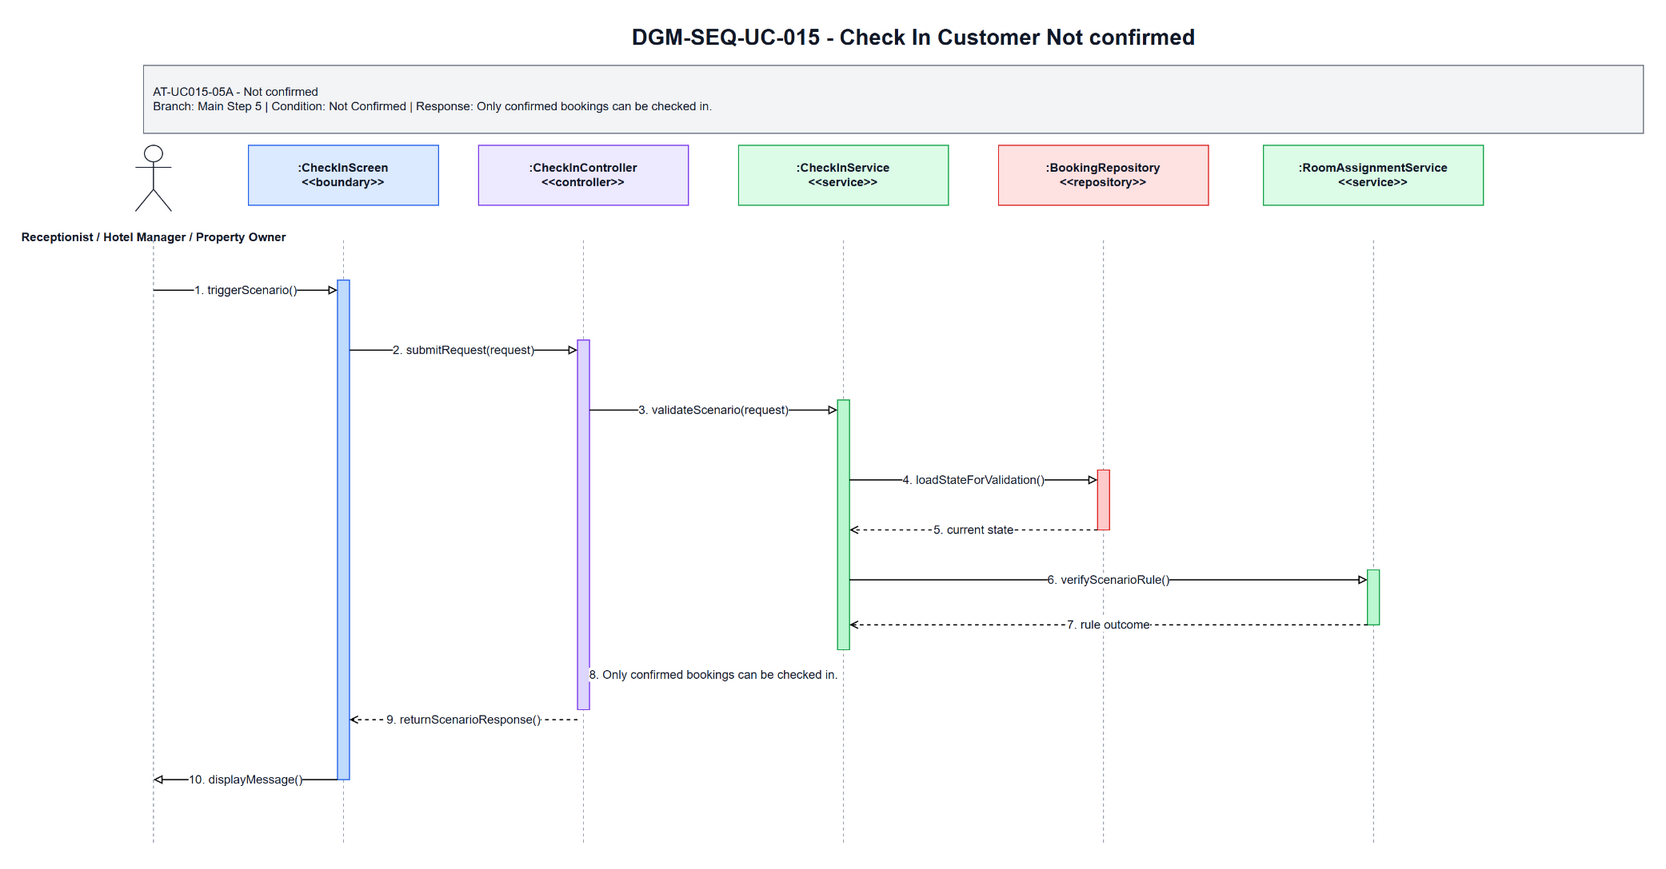

The diagram above was exported from draw.io. Its source (the exported page's mxGraphModel, read from the mxfile embedded in the PNG):
<mxGraphModel dx="1700" dy="920" grid="1" gridSize="10" guides="1" tooltips="1" connect="1" arrows="1" fold="1" page="1" pageScale="1" pageWidth="1700" pageHeight="920" math="0" shadow="0">
  <root>
    <mxCell id="0" />
    <mxCell id="1" parent="0" />
    <mxCell id="title" parent="1" value="DGM-SEQ-UC-015 - Check In Customer Not confirmed" style="text;html=1;strokeColor=none;fillColor=none;align=center;verticalAlign=middle;fontStyle=1;fontSize=22;fontColor=#111827" vertex="1">
      <mxGeometry x="350" y="25" width="1000" height="34" as="geometry" />
    </mxCell>
    <mxCell id="scenario-band" parent="1" value="AT-UC015-05A - Not confirmed&lt;br&gt;Branch: Main Step 5 | Condition: Not Confirmed | Response: Only confirmed bookings can be checked in." style="rounded=0;whiteSpace=wrap;html=1;fillColor=#F3F4F6;strokeColor=#6B7280;fontSize=12;fontColor=#111827;align=left;spacing=10" vertex="1">
      <mxGeometry x="80" y="70" width="1500" height="68" as="geometry" />
    </mxCell>
    <mxCell id="actor-icon" parent="1" value="" style="shape=umlActor;verticalLabelPosition=bottom;verticalAlign=top;html=1;outlineConnect=0;strokeColor=#111827" vertex="1">
      <mxGeometry x="72" y="150" width="36" height="66" as="geometry" />
    </mxCell>
    <mxCell id="actor-label" parent="1" value="Receptionist / Hotel Manager / Property Owner" style="text;html=1;strokeColor=none;fillColor=none;align=center;verticalAlign=middle;fontStyle=1;fontSize=12;fontColor=#111827" vertex="1">
      <mxGeometry x="20" y="224" width="140" height="36" as="geometry" />
    </mxCell>
    <mxCell id="h0" parent="1" value=":CheckInScreen&lt;br&gt;&amp;lt;&amp;lt;boundary&amp;gt;&amp;gt;" style="rounded=0;whiteSpace=wrap;html=1;fillColor=#DBEAFE;strokeColor=#2563EB;fontSize=12;fontStyle=1;fontColor=#111827" vertex="1">
      <mxGeometry x="185" y="150" width="190" height="60" as="geometry" />
    </mxCell>
    <mxCell id="h1" parent="1" value=":CheckInController&lt;br&gt;&amp;lt;&amp;lt;controller&amp;gt;&amp;gt;" style="rounded=0;whiteSpace=wrap;html=1;fillColor=#EDE9FE;strokeColor=#7C3AED;fontSize=12;fontStyle=1;fontColor=#111827" vertex="1">
      <mxGeometry x="415" y="150" width="210" height="60" as="geometry" />
    </mxCell>
    <mxCell id="h2" parent="1" value=":CheckInService&lt;br&gt;&amp;lt;&amp;lt;service&amp;gt;&amp;gt;" style="rounded=0;whiteSpace=wrap;html=1;fillColor=#DCFCE7;strokeColor=#16A34A;fontSize=12;fontStyle=1;fontColor=#111827" vertex="1">
      <mxGeometry x="675" y="150" width="210" height="60" as="geometry" />
    </mxCell>
    <mxCell id="h3" parent="1" value=":BookingRepository&lt;br&gt;&amp;lt;&amp;lt;repository&amp;gt;&amp;gt;" style="rounded=0;whiteSpace=wrap;html=1;fillColor=#FEE2E2;strokeColor=#DC2626;fontSize=12;fontStyle=1;fontColor=#111827" vertex="1">
      <mxGeometry x="935" y="150" width="210" height="60" as="geometry" />
    </mxCell>
    <mxCell id="h4" parent="1" value=":RoomAssignmentService&lt;br&gt;&amp;lt;&amp;lt;service&amp;gt;&amp;gt;" style="rounded=0;whiteSpace=wrap;html=1;fillColor=#DCFCE7;strokeColor=#16A34A;fontSize=12;fontStyle=1;fontColor=#111827" vertex="1">
      <mxGeometry x="1200" y="150" width="220" height="60" as="geometry" />
    </mxCell>
    <mxCell id="l-actor" parent="1" style="endArrow=none;html=1;dashed=1;strokeColor=#9CA3AF" edge="1">
      <mxGeometry relative="1" as="geometry">
        <mxPoint x="90" y="245" as="sourcePoint" />
        <mxPoint x="90" y="850" as="targetPoint" />
      </mxGeometry>
    </mxCell>
    <mxCell id="l0" parent="1" style="endArrow=none;html=1;dashed=1;strokeColor=#9CA3AF" edge="1">
      <mxGeometry relative="1" as="geometry">
        <mxPoint x="280" y="245" as="sourcePoint" />
        <mxPoint x="280" y="850" as="targetPoint" />
      </mxGeometry>
    </mxCell>
    <mxCell id="l1" parent="1" style="endArrow=none;html=1;dashed=1;strokeColor=#9CA3AF" edge="1">
      <mxGeometry relative="1" as="geometry">
        <mxPoint x="520" y="245" as="sourcePoint" />
        <mxPoint x="520" y="850" as="targetPoint" />
      </mxGeometry>
    </mxCell>
    <mxCell id="l2" parent="1" style="endArrow=none;html=1;dashed=1;strokeColor=#9CA3AF" edge="1">
      <mxGeometry relative="1" as="geometry">
        <mxPoint x="780" y="245" as="sourcePoint" />
        <mxPoint x="780" y="850" as="targetPoint" />
      </mxGeometry>
    </mxCell>
    <mxCell id="l3" parent="1" style="endArrow=none;html=1;dashed=1;strokeColor=#9CA3AF" edge="1">
      <mxGeometry relative="1" as="geometry">
        <mxPoint x="1040" y="245" as="sourcePoint" />
        <mxPoint x="1040" y="850" as="targetPoint" />
      </mxGeometry>
    </mxCell>
    <mxCell id="l4" parent="1" style="endArrow=none;html=1;dashed=1;strokeColor=#9CA3AF" edge="1">
      <mxGeometry relative="1" as="geometry">
        <mxPoint x="1310" y="245" as="sourcePoint" />
        <mxPoint x="1310" y="850" as="targetPoint" />
      </mxGeometry>
    </mxCell>
    <mxCell id="a-boundary" parent="1" value="" style="rounded=0;whiteSpace=wrap;html=1;fillColor=#BFDBFE;strokeColor=#2563EB" vertex="1">
      <mxGeometry x="274" y="285" width="12" height="500" as="geometry" />
    </mxCell>
    <mxCell id="a-controller" parent="1" value="" style="rounded=0;whiteSpace=wrap;html=1;fillColor=#DDD6FE;strokeColor=#7C3AED" vertex="1">
      <mxGeometry x="514" y="345" width="12" height="370" as="geometry" />
    </mxCell>
    <mxCell id="a-service" parent="1" value="" style="rounded=0;whiteSpace=wrap;html=1;fillColor=#BBF7D0;strokeColor=#16A34A" vertex="1">
      <mxGeometry x="774" y="405" width="12" height="250" as="geometry" />
    </mxCell>
    <mxCell id="a-repo" parent="1" value="" style="rounded=0;whiteSpace=wrap;html=1;fillColor=#FECACA;strokeColor=#DC2626" vertex="1">
      <mxGeometry x="1034" y="475" width="12" height="60" as="geometry" />
    </mxCell>
    <mxCell id="a-support" parent="1" value="" style="rounded=0;whiteSpace=wrap;html=1;fillColor=#BBF7D0;strokeColor=#16A34A" vertex="1">
      <mxGeometry x="1304" y="575" width="12" height="55" as="geometry" />
    </mxCell>
    <mxCell id="m1" parent="1" value="1. triggerScenario()" style="endArrow=block;endFill=0;html=1;rounded=0;strokeWidth=1.2;fontSize=12;fontColor=#111827;labelBackgroundColor=#FFFFFF" edge="1">
      <mxGeometry relative="1" as="geometry">
        <mxPoint x="90" y="295" as="sourcePoint" />
        <mxPoint x="274" y="295" as="targetPoint" />
      </mxGeometry>
    </mxCell>
    <mxCell id="m2" parent="1" value="2. submitRequest(request)" style="endArrow=block;endFill=0;html=1;rounded=0;strokeWidth=1.2;fontSize=12;fontColor=#111827;labelBackgroundColor=#FFFFFF" edge="1">
      <mxGeometry relative="1" as="geometry">
        <mxPoint x="286" y="355" as="sourcePoint" />
        <mxPoint x="514" y="355" as="targetPoint" />
      </mxGeometry>
    </mxCell>
    <mxCell id="m3" parent="1" value="3. validateScenario(request)" style="endArrow=block;endFill=0;html=1;rounded=0;strokeWidth=1.2;fontSize=12;fontColor=#111827;labelBackgroundColor=#FFFFFF" edge="1">
      <mxGeometry relative="1" as="geometry">
        <mxPoint x="526" y="415" as="sourcePoint" />
        <mxPoint x="774" y="415" as="targetPoint" />
      </mxGeometry>
    </mxCell>
    <mxCell id="m4" parent="1" value="4. loadStateForValidation()" style="endArrow=block;endFill=0;html=1;rounded=0;strokeWidth=1.2;fontSize=12;fontColor=#111827;labelBackgroundColor=#FFFFFF" edge="1">
      <mxGeometry relative="1" as="geometry">
        <mxPoint x="786" y="485" as="sourcePoint" />
        <mxPoint x="1034" y="485" as="targetPoint" />
      </mxGeometry>
    </mxCell>
    <mxCell id="m5" parent="1" value="5. current state" style="endArrow=open;endFill=0;dashed=1;html=1;rounded=0;strokeWidth=1.2;fontSize=12;fontColor=#111827;labelBackgroundColor=#FFFFFF" edge="1">
      <mxGeometry relative="1" as="geometry">
        <mxPoint x="1034" y="535" as="sourcePoint" />
        <mxPoint x="786" y="535" as="targetPoint" />
      </mxGeometry>
    </mxCell>
    <mxCell id="m6" parent="1" value="6. verifyScenarioRule()" style="endArrow=block;endFill=0;html=1;rounded=0;strokeWidth=1.2;fontSize=12;fontColor=#111827;labelBackgroundColor=#FFFFFF" edge="1">
      <mxGeometry relative="1" as="geometry">
        <mxPoint x="786" y="585" as="sourcePoint" />
        <mxPoint x="1304" y="585" as="targetPoint" />
      </mxGeometry>
    </mxCell>
    <mxCell id="m7" parent="1" value="7. rule outcome" style="endArrow=open;endFill=0;dashed=1;html=1;rounded=0;strokeWidth=1.2;fontSize=12;fontColor=#111827;labelBackgroundColor=#FFFFFF" edge="1">
      <mxGeometry relative="1" as="geometry">
        <mxPoint x="1304" y="630" as="sourcePoint" />
        <mxPoint x="786" y="630" as="targetPoint" />
      </mxGeometry>
    </mxCell>
    <mxCell id="m8" parent="1" value="8. Only confirmed bookings can be checked in." style="endArrow=open;endFill=0;dashed=1;html=1;rounded=0;strokeWidth=1.2;fontSize=12;fontColor=#111827;labelBackgroundColor=#FFFFFF" edge="1">
      <mxGeometry relative="1" as="geometry">
        <mxPoint x="774" y="680" as="sourcePoint" />
        <mxPoint x="526" y="680" as="targetPoint" />
      </mxGeometry>
    </mxCell>
    <mxCell id="m9" parent="1" value="9. returnScenarioResponse()" style="endArrow=open;endFill=0;dashed=1;html=1;rounded=0;strokeWidth=1.2;fontSize=12;fontColor=#111827;labelBackgroundColor=#FFFFFF" edge="1">
      <mxGeometry relative="1" as="geometry">
        <mxPoint x="514" y="725" as="sourcePoint" />
        <mxPoint x="286" y="725" as="targetPoint" />
      </mxGeometry>
    </mxCell>
    <mxCell id="m10" parent="1" value="10. displayMessage()" style="endArrow=block;endFill=0;html=1;rounded=0;strokeWidth=1.2;fontSize=12;fontColor=#111827;labelBackgroundColor=#FFFFFF" edge="1">
      <mxGeometry relative="1" as="geometry">
        <mxPoint x="274" y="785" as="sourcePoint" />
        <mxPoint x="90" y="785" as="targetPoint" />
      </mxGeometry>
    </mxCell>
  </root>
</mxGraphModel>